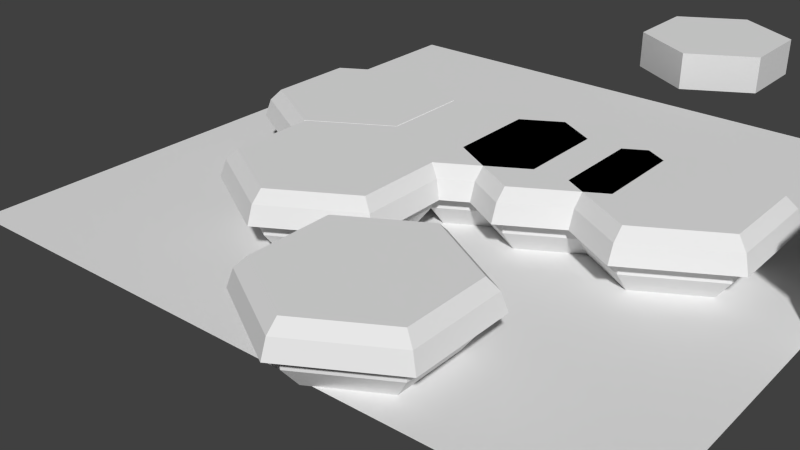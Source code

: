 # Source: tiles.blend  (saved by Blender 2.74.0; exported with 4.5.12 LTS)
import bpy
from mathutils import Matrix  # noqa: F401  (used for matrix-valued properties, if any)

bpy.ops.wm.read_factory_settings(use_empty=True)
scene = bpy.context.scene
scene.name = 'Scene'

# ---- collections
col_collection_1 = bpy.data.collections.new('Collection 1'); scene.collection.children.link(col_collection_1)

# ---- world
world_world = bpy.data.worlds.new('World'); scene.world = world_world
world_world.color = (0.05088, 0.05088, 0.05088)
world_world.use_sun_shadow = False
world_world.sun_shadow_jitter_overblur = 0.0
world_world.cycles.sampling_method = 'MANUAL'
world_world.cycles.sample_map_resolution = 256

# ---- meshes
me_cylinder_010 = bpy.data.meshes.new('Cylinder.010')
me_cylinder_010.from_pydata([(0.0, 2.0, 0.0), (0.0, 2.0, 0.5), (1.732, 1.0, 0.0), (1.732, 1.0, 0.5), (1.732, -1.0, 0.0), (1.732, -1.0, 0.5), (-1.748e-07, -2.0, 0.0), (-1.748e-07, -2.0, 0.5), (-1.732, -1.0, 0.0), (-1.732, -1.0, 0.5), (-1.732, 1.0, 0.0), (-1.732, 1.0, 0.5), (-7.947e-09, 1.6, -0.5), (1.386, 0.8, -0.5), (1.732, 1.0, 1.0), (0.0, 2.0, 1.0), (1.386, -0.8, -0.5), (1.732, -1.0, 1.0), (-1.478e-07, -1.6, -0.5), (-1.748e-07, -2.0, 1.0), (-1.386, -0.8, -0.5), (-1.732, -1.0, 1.0), (-1.386, 0.8, -0.5), (-1.732, 1.0, 1.0), (2.078, 1.2, 0.35), (-5.095e-08, 2.4, 0.35), (2.078, -1.2, 0.35), (-2.434e-07, -2.4, 0.35), (-2.078, -1.2, 0.35), (-2.078, 1.2, 0.35), (1.954, 1.128, 0.75), (-5.088e-08, 2.256, 0.75), (1.954, -1.128, 0.75), (-2.318e-07, -2.256, 0.75), (-1.954, -1.128, 0.75), (-1.954, 1.128, 0.75), (1.732, 1.0, 1.0), (0.0, 2.0, 1.0), (1.732, -1.0, 1.0), (-1.748e-07, -2.0, 1.0), (-1.732, -1.0, 1.0), (-1.732, 1.0, 1.0)], [], [(0, 1, 3, 2), (2, 3, 5, 4), (4, 5, 7, 6), (6, 7, 9, 8), (10, 0, 12, 22), (10, 11, 1, 0), (8, 9, 11, 10), (15, 14, 30, 31), (14, 17, 32, 30), (8, 10, 22, 20), (17, 19, 33, 32), (6, 8, 20, 18), (19, 21, 34, 33), (4, 6, 18, 16), (21, 23, 35, 34), (2, 4, 16, 13), (23, 15, 31, 35), (0, 2, 13, 12), (25, 29, 35, 31), (29, 28, 34, 35), (28, 27, 33, 34), (27, 26, 32, 33), (26, 24, 30, 32), (24, 25, 31, 30), (36, 37, 41, 40, 39, 38)])
_uv = me_cylinder_010.uv_layers.new(name='UVMap')
_uv.uv.foreach_set('vector', [0.6762, 1.0, 0.5, 0.922, 0.7053, 0.6612, 0.75, 0.6667, 0.75, 0.6667, 0.7053, 0.6612, 0.7053, 0.3388, 0.75, 0.3333, 0.75, 0.3333, 0.7053, 0.3388, 0.5, 0.07798, 1.211, 0.0, 0.211, 0.0, 0.5, 0.07798, 0.2947, 0.3388, 0.25, 0.3333, 0.25, 0.6667, 0.6762, 1.0, 1.0, 0.9036, 0.1949, 0.6584, 0.25, 0.6667, 0.2947, 0.6612, 0.5, 0.922, 0.6762, 1.0, 0.25, 0.3333, 0.2947, 0.3388, 0.2947, 0.6612, 0.25, 0.6667, 0.5, 0.8524, 0.6667, 0.6476, 0.6917, 0.6574, 0.5, 0.8979, 0.6667, 0.6476, 0.6667, 0.3524, 0.6917, 0.3426, 0.6917, 0.6574, 0.25, 0.3333, 0.25, 0.6667, 0.1949, 0.6584, 0.1949, 0.3416, 0.6667, 0.3524, 0.5, 0.1476, 0.5, 0.1021, 0.6917, 0.3426, 0.211, 0.0, 0.25, 0.3333, 0.1949, 0.3416, 1.192e-07, 0.09641, 0.5, 0.1476, 0.3333, 0.3524, 0.3083, 0.3426, 0.5, 0.1021, 0.75, 0.3333, 1.211, 0.0, 1.0, 0.09641, 0.8051, 0.3416, 0.3333, 0.3524, 0.3333, 0.6476, 0.3083, 0.6574, 0.3083, 0.3426, 0.75, 0.6667, 0.75, 0.3333, 0.8051, 0.3416, 0.8051, 0.6584, 0.3333, 0.6476, 0.5, 0.8524, 0.5, 0.8979, 0.3083, 0.6574, 0.6762, 1.0, 0.75, 0.6667, 0.8051, 0.6584, 1.0, 0.9036, 0.5, 0.9539, 0.2766, 0.6647, 0.3083, 0.6574, 0.5, 0.8979, 0.2766, 0.6647, 0.2766, 0.3353, 0.3083, 0.3426, 0.3083, 0.6574, 0.2766, 0.3353, 0.5, 0.0461, 0.5, 0.1021, 0.3083, 0.3426, 0.5, 0.0461, 0.7234, 0.3353, 0.6917, 0.3426, 0.5, 0.1021, 0.7234, 0.3353, 0.7234, 0.6647, 0.6917, 0.6574, 0.6917, 0.3426, 0.7234, 0.6647, 0.5, 0.9539, 0.5, 0.8979, 0.6917, 0.6574, 0.6667, 0.6476, 0.5, 0.8524, 0.3333, 0.6476, 0.3333, 0.3524, 0.5, 0.1476, 0.6667, 0.3524])
_ca = me_cylinder_010.color_attributes.new('Col', 'BYTE_COLOR', 'CORNER')
_ca.data.foreach_set('color', [0.2232, 0.1195, 0.1022, 1.0, 0.2232, 0.1195, 0.1022, 1.0, 0.227, 0.1221, 0.1046, 1.0, 0.2307, 0.1248, 0.1095, 1.0, 0.2307, 0.1248, 0.1095, 1.0, 0.227, 0.1221, 0.1046, 1.0, 0.2232, 0.1195, 0.1022, 1.0, 0.2232, 0.1195, 0.1022, 1.0, 0.2232, 0.1195, 0.1022, 1.0, 0.2232, 0.1195, 0.1022, 1.0, 0.2307, 0.1248, 0.107, 1.0, 0.2232, 0.1195, 0.1022, 1.0, 0.2232, 0.1195, 0.1022, 1.0, 0.2307, 0.1248, 0.107, 1.0, 0.2232, 0.1195, 0.1022, 1.0, 0.2232, 0.1195, 0.1022, 1.0, 0.2232, 0.1195, 0.1022, 1.0, 0.2232, 0.1195, 0.1022, 1.0, 0.2232, 0.1195, 0.1022, 1.0, 0.2232, 0.1195, 0.1022, 1.0, 0.2232, 0.1195, 0.1022, 1.0, 0.2232, 0.1195, 0.1022, 1.0, 0.2232, 0.1195, 0.1022, 1.0, 0.2232, 0.1195, 0.1022, 1.0, 0.2232, 0.1195, 0.1022, 1.0, 0.227, 0.1248, 0.107, 1.0, 0.2232, 0.1195, 0.1022, 1.0, 0.2232, 0.1195, 0.1022, 1.0, 0.03071, 0.2232, 0.04519, 1.0, 0.03071, 0.2232, 0.04519, 1.0, 0.03071, 0.2232, 0.04519, 1.0, 0.03071, 0.2232, 0.04519, 1.0, 0.03071, 0.2232, 0.04519, 1.0, 0.03071, 0.2232, 0.04519, 1.0, 0.03071, 0.2232, 0.04519, 1.0, 0.03071, 0.2232, 0.04519, 1.0, 0.2232, 0.1195, 0.1022, 1.0, 0.2232, 0.1195, 0.1022, 1.0, 0.2232, 0.1195, 0.1022, 1.0, 0.2232, 0.1195, 0.1022, 1.0, 0.03071, 0.2232, 0.04519, 1.0, 0.0319, 0.227, 0.04667, 1.0, 0.03071, 0.2232, 0.04519, 1.0, 0.03071, 0.2232, 0.04519, 1.0, 0.2232, 0.1195, 0.1022, 1.0, 0.2232, 0.1195, 0.1022, 1.0, 0.2232, 0.1195, 0.1022, 1.0, 0.2232, 0.1195, 0.1022, 1.0, 0.0319, 0.227, 0.04667, 1.0, 0.03071, 0.2232, 0.04519, 1.0, 0.03071, 0.2232, 0.04519, 1.0, 0.03071, 0.2232, 0.04519, 1.0, 0.2232, 0.1195, 0.1022, 1.0, 0.2232, 0.1195, 0.1022, 1.0, 0.2232, 0.1195, 0.1022, 1.0, 0.2232, 0.1195, 0.1022, 1.0, 0.03071, 0.2232, 0.04519, 1.0, 0.03071, 0.2232, 0.04519, 1.0, 0.03071, 0.2232, 0.04519, 1.0, 0.03071, 0.2232, 0.04519, 1.0, 0.2232, 0.1195, 0.1022, 1.0, 0.2232, 0.1195, 0.1022, 1.0, 0.2232, 0.1195, 0.1022, 1.0, 0.2232, 0.1195, 0.1022, 1.0, 0.03071, 0.2232, 0.04519, 1.0, 0.03071, 0.2232, 0.04519, 1.0, 0.03071, 0.2232, 0.04519, 1.0, 0.03071, 0.2232, 0.04519, 1.0, 0.2232, 0.1195, 0.1022, 1.0, 0.2232, 0.1195, 0.1022, 1.0, 0.2232, 0.1195, 0.1022, 1.0, 0.2232, 0.1195, 0.1022, 1.0, 0.0319, 0.2232, 0.04667, 1.0, 0.03071, 0.2232, 0.04519, 1.0, 0.03071, 0.2232, 0.04519, 1.0, 0.03071, 0.2232, 0.04519, 1.0, 0.03071, 0.2232, 0.04519, 1.0, 0.03071, 0.2232, 0.04519, 1.0, 0.03071, 0.2232, 0.04519, 1.0, 0.03071, 0.2232, 0.04519, 1.0, 0.03071, 0.2232, 0.04519, 1.0, 0.03071, 0.2232, 0.04519, 1.0, 0.03071, 0.2232, 0.04519, 1.0, 0.03071, 0.2232, 0.04519, 1.0, 0.03071, 0.2232, 0.04519, 1.0, 0.03071, 0.2232, 0.04519, 1.0, 0.03071, 0.2232, 0.04519, 1.0, 0.03071, 0.2232, 0.04519, 1.0, 0.03071, 0.2232, 0.04519, 1.0, 0.03071, 0.2232, 0.04519, 1.0, 0.03071, 0.2232, 0.04519, 1.0, 0.03071, 0.2232, 0.04519, 1.0, 0.03071, 0.2232, 0.04519, 1.0, 0.0319, 0.2232, 0.04667, 1.0, 0.03071, 0.2232, 0.04519, 1.0, 0.03071, 0.2232, 0.04519, 1.0, 0.03071, 0.2232, 0.04519, 1.0, 0.03071, 0.2232, 0.04519, 1.0, 0.03071, 0.2232, 0.04519, 1.0, 0.03071, 0.2232, 0.04519, 1.0, 0.0319, 0.227, 0.04667, 1.0, 0.03071, 0.2232, 0.04519, 1.0])
me_cylinder_010.use_remesh_preserve_volume = False
me_cylinder_010.use_remesh_preserve_attributes = False
me_cylinder_010.use_mirror_vertex_groups = False
me_cylinder_010.use_paint_bone_selection = False
me_cylinder_010.use_paint_mask = True
me_cylinder_010.update()
me_cylinder_010.normals_split_custom_set([tuple(v) for v in zip(*[iter([0.5, 0.866, 0.0, 0.5, 0.866, 0.0, 0.5, 0.866, 0.0, 0.5, 0.866, 0.0, 1.0, -5.96e-08, 0.0, 1.0, -5.96e-08, 0.0, 1.0, -5.96e-08, 0.0, 1.0, -5.96e-08, 0.0, 0.5, -0.866, 0.0, 0.5, -0.866, 0.0, 0.5, -0.866, 0.0, 0.5, -0.866, 0.0, -0.5, -0.866, 0.0, -0.5, -0.866, 0.0, -0.5, -0.866, 0.0, -0.5, -0.866, 0.0, -0.411, 0.7119, -0.5695, -0.411, 0.7119, -0.5695, -0.411, 0.7119, -0.5695, -0.411, 0.7119, -0.5695, -0.5, 0.866, 0.0, -0.5, 0.866, 0.0, -0.5, 0.866, 0.0, -0.5, 0.866, 0.0, -1.0, 0.0, 0.0, -1.0, 0.0, 0.0, -1.0, 0.0, 0.0, -1.0, 0.0, 0.0, 0.3738, 0.6475, 0.6641, 0.3738, 0.6475, 0.6641, 0.3738, 0.6475, 0.6641, 0.3738, 0.6475, 0.6641, 0.7476, 0.0, 0.6641, 0.7476, 0.0, 0.6641, 0.7476, 0.0, 0.6641, 0.7476, 0.0, 0.6641, -0.822, 0.0, -0.5695, -0.822, 0.0, -0.5695, -0.822, 0.0, -0.5695, -0.822, 0.0, -0.5695, 0.3738, -0.6475, 0.6641, 0.3738, -0.6475, 0.6641, 0.3738, -0.6475, 0.6641, 0.3738, -0.6475, 0.6641, -0.411, -0.7119, -0.5695, -0.411, -0.7119, -0.5695, -0.411, -0.7119, -0.5695, -0.411, -0.7119, -0.5695, -0.3738, -0.6475, 0.6641, -0.3738, -0.6475, 0.6641, -0.3738, -0.6475, 0.6641, -0.3738, -0.6475, 0.6641, 0.411, -0.7119, -0.5695, 0.411, -0.7119, -0.5695, 0.411, -0.7119, -0.5695, 0.411, -0.7119, -0.5695, -0.7476, 0.0, 0.6641, -0.7476, 0.0, 0.6641, -0.7476, 0.0, 0.6641, -0.7476, 0.0, 0.6641, 0.822, 0.0, -0.5695, 0.822, 0.0, -0.5695, 0.822, 0.0, -0.5695, 0.822, 0.0, -0.5695, -0.3738, 0.6475, 0.6641, -0.3738, 0.6475, 0.6641, -0.3738, 0.6475, 0.6641, -0.3738, 0.6475, 0.6641, 0.411, 0.7119, -0.5695, 0.411, 0.7119, -0.5695, 0.411, 0.7119, -0.5695, 0.411, 0.7119, -0.5695, -0.4775, 0.827, 0.2968, -0.4775, 0.827, 0.2968, -0.4775, 0.827, 0.2968, -0.4775, 0.827, 0.2968, -0.9549, 0.0, 0.2968, -0.9549, 0.0, 0.2968, -0.9549, 0.0, 0.2968, -0.9549, 0.0, 0.2968, -0.4775, -0.827, 0.2968, -0.4775, -0.827, 0.2968, -0.4775, -0.827, 0.2968, -0.4775, -0.827, 0.2968, 0.4775, -0.827, 0.2968, 0.4775, -0.827, 0.2968, 0.4775, -0.827, 0.2968, 0.4775, -0.827, 0.2968, 0.9549, 0.0, 0.2968, 0.9549, 0.0, 0.2968, 0.9549, 0.0, 0.2968, 0.9549, 0.0, 0.2968, 0.4775, 0.827, 0.2968, 0.4775, 0.827, 0.2968, 0.4775, 0.827, 0.2968, 0.4775, 0.827, 0.2968, 2.294e-08, 0.0, 1.0, 2.294e-08, 0.0, 1.0, 2.294e-08, 0.0, 1.0, 2.294e-08, 0.0, 1.0, 2.294e-08, 0.0, 1.0, 2.294e-08, 0.0, 1.0])] * 3)])
me_cylinder_009 = bpy.data.meshes.new('Cylinder.009')
me_cylinder_009.from_pydata([(0.0, 2.0, 0.0), (0.0, 2.0, 0.5), (1.732, 1.0, 0.0), (1.732, 1.0, 0.5), (1.732, -1.0, 0.0), (1.732, -1.0, 0.5), (-1.748e-07, -2.0, 0.0), (-1.748e-07, -2.0, 0.5), (-1.732, -1.0, 0.0), (-1.732, -1.0, 0.5), (-1.732, 1.0, 0.0), (-1.732, 1.0, 0.5), (-7.947e-09, 1.6, -0.5), (1.386, 0.8, -0.5), (1.732, 1.0, 1.0), (0.0, 2.0, 1.0), (1.386, -0.8, -0.5), (1.732, -1.0, 1.0), (-1.478e-07, -1.6, -0.5), (-1.748e-07, -2.0, 1.0), (-1.386, -0.8, -0.5), (-1.732, -1.0, 1.0), (-1.386, 0.8, -0.5), (-1.732, 1.0, 1.0), (2.078, 1.2, 0.35), (-5.095e-08, 2.4, 0.35), (2.078, -1.2, 0.35), (-2.434e-07, -2.4, 0.35), (-2.078, -1.2, 0.35), (-2.078, 1.2, 0.35), (1.954, 1.128, 0.75), (-5.088e-08, 2.256, 0.75), (1.954, -1.128, 0.75), (-2.318e-07, -2.256, 0.75), (-1.954, -1.128, 0.75), (-1.954, 1.128, 0.75), (1.732, 1.0, 1.0), (0.0, 2.0, 1.0), (1.732, -1.0, 1.0), (-1.748e-07, -2.0, 1.0), (-1.732, -1.0, 1.0), (-1.732, 1.0, 1.0)], [], [(0, 1, 3, 2), (2, 3, 5, 4), (4, 5, 7, 6), (6, 7, 9, 8), (10, 0, 12, 22), (10, 11, 1, 0), (8, 9, 11, 10), (15, 14, 30, 31), (14, 17, 32, 30), (8, 10, 22, 20), (17, 19, 33, 32), (6, 8, 20, 18), (19, 21, 34, 33), (4, 6, 18, 16), (21, 23, 35, 34), (2, 4, 16, 13), (23, 15, 31, 35), (0, 2, 13, 12), (25, 29, 35, 31), (29, 28, 34, 35), (28, 27, 33, 34), (27, 26, 32, 33), (26, 24, 30, 32), (24, 25, 31, 30), (36, 37, 41, 40, 39, 38)])
_uv = me_cylinder_009.uv_layers.new(name='UVMap')
_uv.uv.foreach_set('vector', [0.6762, 1.0, 0.5, 0.922, 0.7053, 0.6612, 0.75, 0.6667, 0.75, 0.6667, 0.7053, 0.6612, 0.7053, 0.3388, 0.75, 0.3333, 0.75, 0.3333, 0.7053, 0.3388, 0.5, 0.07798, 1.211, 0.0, 0.211, 0.0, 0.5, 0.07798, 0.2947, 0.3388, 0.25, 0.3333, 0.25, 0.6667, 0.6762, 1.0, 1.0, 0.9036, 0.1949, 0.6584, 0.25, 0.6667, 0.2947, 0.6612, 0.5, 0.922, 0.6762, 1.0, 0.25, 0.3333, 0.2947, 0.3388, 0.2947, 0.6612, 0.25, 0.6667, 0.5, 0.8524, 0.6667, 0.6476, 0.6917, 0.6574, 0.5, 0.8979, 0.6667, 0.6476, 0.6667, 0.3524, 0.6917, 0.3426, 0.6917, 0.6574, 0.25, 0.3333, 0.25, 0.6667, 0.1949, 0.6584, 0.1949, 0.3416, 0.6667, 0.3524, 0.5, 0.1476, 0.5, 0.1021, 0.6917, 0.3426, 0.211, 0.0, 0.25, 0.3333, 0.1949, 0.3416, 1.192e-07, 0.09641, 0.5, 0.1476, 0.3333, 0.3524, 0.3083, 0.3426, 0.5, 0.1021, 0.75, 0.3333, 1.211, 0.0, 1.0, 0.09641, 0.8051, 0.3416, 0.3333, 0.3524, 0.3333, 0.6476, 0.3083, 0.6574, 0.3083, 0.3426, 0.75, 0.6667, 0.75, 0.3333, 0.8051, 0.3416, 0.8051, 0.6584, 0.3333, 0.6476, 0.5, 0.8524, 0.5, 0.8979, 0.3083, 0.6574, 0.6762, 1.0, 0.75, 0.6667, 0.8051, 0.6584, 1.0, 0.9036, 0.5, 0.9539, 0.2766, 0.6647, 0.3083, 0.6574, 0.5, 0.8979, 0.2766, 0.6647, 0.2766, 0.3353, 0.3083, 0.3426, 0.3083, 0.6574, 0.2766, 0.3353, 0.5, 0.0461, 0.5, 0.1021, 0.3083, 0.3426, 0.5, 0.0461, 0.7234, 0.3353, 0.6917, 0.3426, 0.5, 0.1021, 0.7234, 0.3353, 0.7234, 0.6647, 0.6917, 0.6574, 0.6917, 0.3426, 0.7234, 0.6647, 0.5, 0.9539, 0.5, 0.8979, 0.6917, 0.6574, 0.6667, 0.6476, 0.5, 0.8524, 0.3333, 0.6476, 0.3333, 0.3524, 0.5, 0.1476, 0.6667, 0.3524])
_ca = me_cylinder_009.color_attributes.new('Col', 'BYTE_COLOR', 'CORNER')
_ca.data.foreach_set('color', [0.2232, 0.1195, 0.1022, 1.0, 0.2232, 0.1195, 0.1022, 1.0, 0.227, 0.1221, 0.1046, 1.0, 0.2307, 0.1248, 0.1095, 1.0, 0.2307, 0.1248, 0.1095, 1.0, 0.227, 0.1221, 0.1046, 1.0, 0.2232, 0.1195, 0.1022, 1.0, 0.2232, 0.1195, 0.1022, 1.0, 0.2232, 0.1195, 0.1022, 1.0, 0.2232, 0.1195, 0.1022, 1.0, 0.2307, 0.1248, 0.107, 1.0, 0.2232, 0.1195, 0.1022, 1.0, 0.2232, 0.1195, 0.1022, 1.0, 0.2307, 0.1248, 0.107, 1.0, 0.2232, 0.1195, 0.1022, 1.0, 0.2232, 0.1195, 0.1022, 1.0, 0.2232, 0.1195, 0.1022, 1.0, 0.2232, 0.1195, 0.1022, 1.0, 0.2232, 0.1195, 0.1022, 1.0, 0.2232, 0.1195, 0.1022, 1.0, 0.2232, 0.1195, 0.1022, 1.0, 0.2232, 0.1195, 0.1022, 1.0, 0.2232, 0.1195, 0.1022, 1.0, 0.2232, 0.1195, 0.1022, 1.0, 0.2232, 0.1195, 0.1022, 1.0, 0.227, 0.1248, 0.107, 1.0, 0.2232, 0.1195, 0.1022, 1.0, 0.2232, 0.1195, 0.1022, 1.0, 0.03071, 0.2232, 0.04519, 1.0, 0.03071, 0.2232, 0.04519, 1.0, 0.03071, 0.2232, 0.04519, 1.0, 0.03071, 0.2232, 0.04519, 1.0, 0.03071, 0.2232, 0.04519, 1.0, 0.03071, 0.2232, 0.04519, 1.0, 0.03071, 0.2232, 0.04519, 1.0, 0.03071, 0.2232, 0.04519, 1.0, 0.2232, 0.1195, 0.1022, 1.0, 0.2232, 0.1195, 0.1022, 1.0, 0.2232, 0.1195, 0.1022, 1.0, 0.2232, 0.1195, 0.1022, 1.0, 0.03071, 0.2232, 0.04519, 1.0, 0.0319, 0.227, 0.04667, 1.0, 0.03071, 0.2232, 0.04519, 1.0, 0.03071, 0.2232, 0.04519, 1.0, 0.2232, 0.1195, 0.1022, 1.0, 0.2232, 0.1195, 0.1022, 1.0, 0.2232, 0.1195, 0.1022, 1.0, 0.2232, 0.1195, 0.1022, 1.0, 0.0319, 0.227, 0.04667, 1.0, 0.03071, 0.2232, 0.04519, 1.0, 0.03071, 0.2232, 0.04519, 1.0, 0.03071, 0.2232, 0.04519, 1.0, 0.2232, 0.1195, 0.1022, 1.0, 0.2232, 0.1195, 0.1022, 1.0, 0.2232, 0.1195, 0.1022, 1.0, 0.2232, 0.1195, 0.1022, 1.0, 0.03071, 0.2232, 0.04519, 1.0, 0.03071, 0.2232, 0.04519, 1.0, 0.03071, 0.2232, 0.04519, 1.0, 0.03071, 0.2232, 0.04519, 1.0, 0.2232, 0.1195, 0.1022, 1.0, 0.2232, 0.1195, 0.1022, 1.0, 0.2232, 0.1195, 0.1022, 1.0, 0.2232, 0.1195, 0.1022, 1.0, 0.03071, 0.2232, 0.04519, 1.0, 0.03071, 0.2232, 0.04519, 1.0, 0.03071, 0.2232, 0.04519, 1.0, 0.03071, 0.2232, 0.04519, 1.0, 0.2232, 0.1195, 0.1022, 1.0, 0.2232, 0.1195, 0.1022, 1.0, 0.2232, 0.1195, 0.1022, 1.0, 0.2232, 0.1195, 0.1022, 1.0, 0.0319, 0.2232, 0.04667, 1.0, 0.03071, 0.2232, 0.04519, 1.0, 0.03071, 0.2232, 0.04519, 1.0, 0.03071, 0.2232, 0.04519, 1.0, 0.03071, 0.2232, 0.04519, 1.0, 0.03071, 0.2232, 0.04519, 1.0, 0.03071, 0.2232, 0.04519, 1.0, 0.03071, 0.2232, 0.04519, 1.0, 0.03071, 0.2232, 0.04519, 1.0, 0.03071, 0.2232, 0.04519, 1.0, 0.03071, 0.2232, 0.04519, 1.0, 0.03071, 0.2232, 0.04519, 1.0, 0.03071, 0.2232, 0.04519, 1.0, 0.03071, 0.2232, 0.04519, 1.0, 0.03071, 0.2232, 0.04519, 1.0, 0.03071, 0.2232, 0.04519, 1.0, 0.03071, 0.2232, 0.04519, 1.0, 0.03071, 0.2232, 0.04519, 1.0, 0.03071, 0.2232, 0.04519, 1.0, 0.03071, 0.2232, 0.04519, 1.0, 0.03071, 0.2232, 0.04519, 1.0, 0.0319, 0.2232, 0.04667, 1.0, 0.03071, 0.2232, 0.04519, 1.0, 0.03071, 0.2232, 0.04519, 1.0, 0.03071, 0.2232, 0.04519, 1.0, 0.03071, 0.2232, 0.04519, 1.0, 0.03071, 0.2232, 0.04519, 1.0, 0.03071, 0.2232, 0.04519, 1.0, 0.0319, 0.227, 0.04667, 1.0, 0.03071, 0.2232, 0.04519, 1.0])
me_cylinder_009.use_remesh_preserve_volume = False
me_cylinder_009.use_remesh_preserve_attributes = False
me_cylinder_009.use_mirror_vertex_groups = False
me_cylinder_009.use_paint_bone_selection = False
me_cylinder_009.use_paint_mask = True
me_cylinder_009.update()
me_cylinder_009.normals_split_custom_set([tuple(v) for v in zip(*[iter([0.5, 0.866, 0.0, 0.5, 0.866, 0.0, 0.5, 0.866, 0.0, 0.5, 0.866, 0.0, 1.0, -5.96e-08, 0.0, 1.0, -5.96e-08, 0.0, 1.0, -5.96e-08, 0.0, 1.0, -5.96e-08, 0.0, 0.5, -0.866, 0.0, 0.5, -0.866, 0.0, 0.5, -0.866, 0.0, 0.5, -0.866, 0.0, -0.5, -0.866, 0.0, -0.5, -0.866, 0.0, -0.5, -0.866, 0.0, -0.5, -0.866, 0.0, -0.411, 0.7119, -0.5695, -0.411, 0.7119, -0.5695, -0.411, 0.7119, -0.5695, -0.411, 0.7119, -0.5695, -0.5, 0.866, 0.0, -0.5, 0.866, 0.0, -0.5, 0.866, 0.0, -0.5, 0.866, 0.0, -1.0, 0.0, 0.0, -1.0, 0.0, 0.0, -1.0, 0.0, 0.0, -1.0, 0.0, 0.0, 0.3738, 0.6475, 0.6641, 0.3738, 0.6475, 0.6641, 0.3738, 0.6475, 0.6641, 0.3738, 0.6475, 0.6641, 0.7476, 0.0, 0.6641, 0.7476, 0.0, 0.6641, 0.7476, 0.0, 0.6641, 0.7476, 0.0, 0.6641, -0.822, 0.0, -0.5695, -0.822, 0.0, -0.5695, -0.822, 0.0, -0.5695, -0.822, 0.0, -0.5695, 0.3738, -0.6475, 0.6641, 0.3738, -0.6475, 0.6641, 0.3738, -0.6475, 0.6641, 0.3738, -0.6475, 0.6641, -0.411, -0.7119, -0.5695, -0.411, -0.7119, -0.5695, -0.411, -0.7119, -0.5695, -0.411, -0.7119, -0.5695, -0.3738, -0.6475, 0.6641, -0.3738, -0.6475, 0.6641, -0.3738, -0.6475, 0.6641, -0.3738, -0.6475, 0.6641, 0.411, -0.7119, -0.5695, 0.411, -0.7119, -0.5695, 0.411, -0.7119, -0.5695, 0.411, -0.7119, -0.5695, -0.7476, 0.0, 0.6641, -0.7476, 0.0, 0.6641, -0.7476, 0.0, 0.6641, -0.7476, 0.0, 0.6641, 0.822, 0.0, -0.5695, 0.822, 0.0, -0.5695, 0.822, 0.0, -0.5695, 0.822, 0.0, -0.5695, -0.3738, 0.6475, 0.6641, -0.3738, 0.6475, 0.6641, -0.3738, 0.6475, 0.6641, -0.3738, 0.6475, 0.6641, 0.411, 0.7119, -0.5695, 0.411, 0.7119, -0.5695, 0.411, 0.7119, -0.5695, 0.411, 0.7119, -0.5695, -0.4775, 0.827, 0.2968, -0.4775, 0.827, 0.2968, -0.4775, 0.827, 0.2968, -0.4775, 0.827, 0.2968, -0.9549, 0.0, 0.2968, -0.9549, 0.0, 0.2968, -0.9549, 0.0, 0.2968, -0.9549, 0.0, 0.2968, -0.4775, -0.827, 0.2968, -0.4775, -0.827, 0.2968, -0.4775, -0.827, 0.2968, -0.4775, -0.827, 0.2968, 0.4775, -0.827, 0.2968, 0.4775, -0.827, 0.2968, 0.4775, -0.827, 0.2968, 0.4775, -0.827, 0.2968, 0.9549, 0.0, 0.2968, 0.9549, 0.0, 0.2968, 0.9549, 0.0, 0.2968, 0.9549, 0.0, 0.2968, 0.4775, 0.827, 0.2968, 0.4775, 0.827, 0.2968, 0.4775, 0.827, 0.2968, 0.4775, 0.827, 0.2968, 2.294e-08, 0.0, 1.0, 2.294e-08, 0.0, 1.0, 2.294e-08, 0.0, 1.0, 2.294e-08, 0.0, 1.0, 2.294e-08, 0.0, 1.0, 2.294e-08, 0.0, 1.0])] * 3)])
me_cylinder_008 = bpy.data.meshes.new('Cylinder.008')
me_cylinder_008.from_pydata([(0.0, 2.0, 0.0), (0.0, 2.0, 0.5), (1.732, 1.0, 0.0), (1.732, 1.0, 0.5), (1.732, -1.0, 0.0), (1.732, -1.0, 0.5), (-1.748e-07, -2.0, 0.0), (-1.748e-07, -2.0, 0.5), (-1.732, -1.0, 0.0), (-1.732, -1.0, 0.5), (-1.732, 1.0, 0.0), (-1.732, 1.0, 0.5), (-7.947e-09, 1.6, -0.5), (1.386, 0.8, -0.5), (1.732, 1.0, 1.0), (0.0, 2.0, 1.0), (1.386, -0.8, -0.5), (1.732, -1.0, 1.0), (-1.478e-07, -1.6, -0.5), (-1.748e-07, -2.0, 1.0), (-1.386, -0.8, -0.5), (-1.732, -1.0, 1.0), (-1.386, 0.8, -0.5), (-1.732, 1.0, 1.0), (2.078, 1.2, 0.35), (-5.095e-08, 2.4, 0.35), (2.078, -1.2, 0.35), (-2.434e-07, -2.4, 0.35), (-2.078, -1.2, 0.35), (-2.078, 1.2, 0.35), (1.954, 1.128, 0.75), (-5.088e-08, 2.256, 0.75), (1.954, -1.128, 0.75), (-2.318e-07, -2.256, 0.75), (-1.954, -1.128, 0.75), (-1.954, 1.128, 0.75), (1.732, 1.0, 1.0), (0.0, 2.0, 1.0), (1.732, -1.0, 1.0), (-1.748e-07, -2.0, 1.0), (-1.732, -1.0, 1.0), (-1.732, 1.0, 1.0)], [], [(0, 1, 3, 2), (2, 3, 5, 4), (4, 5, 7, 6), (6, 7, 9, 8), (10, 0, 12, 22), (10, 11, 1, 0), (8, 9, 11, 10), (15, 14, 30, 31), (14, 17, 32, 30), (8, 10, 22, 20), (17, 19, 33, 32), (6, 8, 20, 18), (19, 21, 34, 33), (4, 6, 18, 16), (21, 23, 35, 34), (2, 4, 16, 13), (23, 15, 31, 35), (0, 2, 13, 12), (25, 29, 35, 31), (29, 28, 34, 35), (28, 27, 33, 34), (27, 26, 32, 33), (26, 24, 30, 32), (24, 25, 31, 30), (36, 37, 41, 40, 39, 38)])
_uv = me_cylinder_008.uv_layers.new(name='UVMap')
_uv.uv.foreach_set('vector', [0.6762, 1.0, 0.5, 0.922, 0.7053, 0.6612, 0.75, 0.6667, 0.75, 0.6667, 0.7053, 0.6612, 0.7053, 0.3388, 0.75, 0.3333, 0.75, 0.3333, 0.7053, 0.3388, 0.5, 0.07798, 1.211, 0.0, 0.211, 0.0, 0.5, 0.07798, 0.2947, 0.3388, 0.25, 0.3333, 0.25, 0.6667, 0.6762, 1.0, 1.0, 0.9036, 0.1949, 0.6584, 0.25, 0.6667, 0.2947, 0.6612, 0.5, 0.922, 0.6762, 1.0, 0.25, 0.3333, 0.2947, 0.3388, 0.2947, 0.6612, 0.25, 0.6667, 0.5, 0.8524, 0.6667, 0.6476, 0.6917, 0.6574, 0.5, 0.8979, 0.6667, 0.6476, 0.6667, 0.3524, 0.6917, 0.3426, 0.6917, 0.6574, 0.25, 0.3333, 0.25, 0.6667, 0.1949, 0.6584, 0.1949, 0.3416, 0.6667, 0.3524, 0.5, 0.1476, 0.5, 0.1021, 0.6917, 0.3426, 0.211, 0.0, 0.25, 0.3333, 0.1949, 0.3416, 1.192e-07, 0.09641, 0.5, 0.1476, 0.3333, 0.3524, 0.3083, 0.3426, 0.5, 0.1021, 0.75, 0.3333, 1.211, 0.0, 1.0, 0.09641, 0.8051, 0.3416, 0.3333, 0.3524, 0.3333, 0.6476, 0.3083, 0.6574, 0.3083, 0.3426, 0.75, 0.6667, 0.75, 0.3333, 0.8051, 0.3416, 0.8051, 0.6584, 0.3333, 0.6476, 0.5, 0.8524, 0.5, 0.8979, 0.3083, 0.6574, 0.6762, 1.0, 0.75, 0.6667, 0.8051, 0.6584, 1.0, 0.9036, 0.5, 0.9539, 0.2766, 0.6647, 0.3083, 0.6574, 0.5, 0.8979, 0.2766, 0.6647, 0.2766, 0.3353, 0.3083, 0.3426, 0.3083, 0.6574, 0.2766, 0.3353, 0.5, 0.0461, 0.5, 0.1021, 0.3083, 0.3426, 0.5, 0.0461, 0.7234, 0.3353, 0.6917, 0.3426, 0.5, 0.1021, 0.7234, 0.3353, 0.7234, 0.6647, 0.6917, 0.6574, 0.6917, 0.3426, 0.7234, 0.6647, 0.5, 0.9539, 0.5, 0.8979, 0.6917, 0.6574, 0.6667, 0.6476, 0.5, 0.8524, 0.3333, 0.6476, 0.3333, 0.3524, 0.5, 0.1476, 0.6667, 0.3524])
_ca = me_cylinder_008.color_attributes.new('Col', 'BYTE_COLOR', 'CORNER')
_ca.data.foreach_set('color', [0.2232, 0.1195, 0.1022, 1.0, 0.2232, 0.1195, 0.1022, 1.0, 0.227, 0.1221, 0.1046, 1.0, 0.2307, 0.1248, 0.1095, 1.0, 0.2307, 0.1248, 0.1095, 1.0, 0.227, 0.1221, 0.1046, 1.0, 0.2232, 0.1195, 0.1022, 1.0, 0.2232, 0.1195, 0.1022, 1.0, 0.2232, 0.1195, 0.1022, 1.0, 0.2232, 0.1195, 0.1022, 1.0, 0.2307, 0.1248, 0.107, 1.0, 0.2232, 0.1195, 0.1022, 1.0, 0.2232, 0.1195, 0.1022, 1.0, 0.2307, 0.1248, 0.107, 1.0, 0.2232, 0.1195, 0.1022, 1.0, 0.2232, 0.1195, 0.1022, 1.0, 0.2232, 0.1195, 0.1022, 1.0, 0.2232, 0.1195, 0.1022, 1.0, 0.2232, 0.1195, 0.1022, 1.0, 0.2232, 0.1195, 0.1022, 1.0, 0.2232, 0.1195, 0.1022, 1.0, 0.2232, 0.1195, 0.1022, 1.0, 0.2232, 0.1195, 0.1022, 1.0, 0.2232, 0.1195, 0.1022, 1.0, 0.2232, 0.1195, 0.1022, 1.0, 0.227, 0.1248, 0.107, 1.0, 0.2232, 0.1195, 0.1022, 1.0, 0.2232, 0.1195, 0.1022, 1.0, 0.03071, 0.2232, 0.04519, 1.0, 0.03071, 0.2232, 0.04519, 1.0, 0.03071, 0.2232, 0.04519, 1.0, 0.03071, 0.2232, 0.04519, 1.0, 0.03071, 0.2232, 0.04519, 1.0, 0.03071, 0.2232, 0.04519, 1.0, 0.03071, 0.2232, 0.04519, 1.0, 0.03071, 0.2232, 0.04519, 1.0, 0.2232, 0.1195, 0.1022, 1.0, 0.2232, 0.1195, 0.1022, 1.0, 0.2232, 0.1195, 0.1022, 1.0, 0.2232, 0.1195, 0.1022, 1.0, 0.03071, 0.2232, 0.04519, 1.0, 0.0319, 0.227, 0.04667, 1.0, 0.03071, 0.2232, 0.04519, 1.0, 0.03071, 0.2232, 0.04519, 1.0, 0.2232, 0.1195, 0.1022, 1.0, 0.2232, 0.1195, 0.1022, 1.0, 0.2232, 0.1195, 0.1022, 1.0, 0.2232, 0.1195, 0.1022, 1.0, 0.0319, 0.227, 0.04667, 1.0, 0.03071, 0.2232, 0.04519, 1.0, 0.03071, 0.2232, 0.04519, 1.0, 0.03071, 0.2232, 0.04519, 1.0, 0.2232, 0.1195, 0.1022, 1.0, 0.2232, 0.1195, 0.1022, 1.0, 0.2232, 0.1195, 0.1022, 1.0, 0.2232, 0.1195, 0.1022, 1.0, 0.03071, 0.2232, 0.04519, 1.0, 0.03071, 0.2232, 0.04519, 1.0, 0.03071, 0.2232, 0.04519, 1.0, 0.03071, 0.2232, 0.04519, 1.0, 0.2232, 0.1195, 0.1022, 1.0, 0.2232, 0.1195, 0.1022, 1.0, 0.2232, 0.1195, 0.1022, 1.0, 0.2232, 0.1195, 0.1022, 1.0, 0.03071, 0.2232, 0.04519, 1.0, 0.03071, 0.2232, 0.04519, 1.0, 0.03071, 0.2232, 0.04519, 1.0, 0.03071, 0.2232, 0.04519, 1.0, 0.2232, 0.1195, 0.1022, 1.0, 0.2232, 0.1195, 0.1022, 1.0, 0.2232, 0.1195, 0.1022, 1.0, 0.2232, 0.1195, 0.1022, 1.0, 0.0319, 0.2232, 0.04667, 1.0, 0.03071, 0.2232, 0.04519, 1.0, 0.03071, 0.2232, 0.04519, 1.0, 0.03071, 0.2232, 0.04519, 1.0, 0.03071, 0.2232, 0.04519, 1.0, 0.03071, 0.2232, 0.04519, 1.0, 0.03071, 0.2232, 0.04519, 1.0, 0.03071, 0.2232, 0.04519, 1.0, 0.03071, 0.2232, 0.04519, 1.0, 0.03071, 0.2232, 0.04519, 1.0, 0.03071, 0.2232, 0.04519, 1.0, 0.03071, 0.2232, 0.04519, 1.0, 0.03071, 0.2232, 0.04519, 1.0, 0.03071, 0.2232, 0.04519, 1.0, 0.03071, 0.2232, 0.04519, 1.0, 0.03071, 0.2232, 0.04519, 1.0, 0.03071, 0.2232, 0.04519, 1.0, 0.03071, 0.2232, 0.04519, 1.0, 0.03071, 0.2232, 0.04519, 1.0, 0.03071, 0.2232, 0.04519, 1.0, 0.03071, 0.2232, 0.04519, 1.0, 0.0319, 0.2232, 0.04667, 1.0, 0.03071, 0.2232, 0.04519, 1.0, 0.03071, 0.2232, 0.04519, 1.0, 0.03071, 0.2232, 0.04519, 1.0, 0.03071, 0.2232, 0.04519, 1.0, 0.03071, 0.2232, 0.04519, 1.0, 0.03071, 0.2232, 0.04519, 1.0, 0.0319, 0.227, 0.04667, 1.0, 0.03071, 0.2232, 0.04519, 1.0])
me_cylinder_008.use_remesh_preserve_volume = False
me_cylinder_008.use_remesh_preserve_attributes = False
me_cylinder_008.use_mirror_vertex_groups = False
me_cylinder_008.use_paint_bone_selection = False
me_cylinder_008.use_paint_mask = True
me_cylinder_008.update()
me_cylinder_008.normals_split_custom_set([tuple(v) for v in zip(*[iter([0.5, 0.866, 0.0, 0.5, 0.866, 0.0, 0.5, 0.866, 0.0, 0.5, 0.866, 0.0, 1.0, -5.96e-08, 0.0, 1.0, -5.96e-08, 0.0, 1.0, -5.96e-08, 0.0, 1.0, -5.96e-08, 0.0, 0.5, -0.866, 0.0, 0.5, -0.866, 0.0, 0.5, -0.866, 0.0, 0.5, -0.866, 0.0, -0.5, -0.866, 0.0, -0.5, -0.866, 0.0, -0.5, -0.866, 0.0, -0.5, -0.866, 0.0, -0.411, 0.7119, -0.5695, -0.411, 0.7119, -0.5695, -0.411, 0.7119, -0.5695, -0.411, 0.7119, -0.5695, -0.5, 0.866, 0.0, -0.5, 0.866, 0.0, -0.5, 0.866, 0.0, -0.5, 0.866, 0.0, -1.0, 0.0, 0.0, -1.0, 0.0, 0.0, -1.0, 0.0, 0.0, -1.0, 0.0, 0.0, 0.3738, 0.6475, 0.6641, 0.3738, 0.6475, 0.6641, 0.3738, 0.6475, 0.6641, 0.3738, 0.6475, 0.6641, 0.7476, 0.0, 0.6641, 0.7476, 0.0, 0.6641, 0.7476, 0.0, 0.6641, 0.7476, 0.0, 0.6641, -0.822, 0.0, -0.5695, -0.822, 0.0, -0.5695, -0.822, 0.0, -0.5695, -0.822, 0.0, -0.5695, 0.3738, -0.6475, 0.6641, 0.3738, -0.6475, 0.6641, 0.3738, -0.6475, 0.6641, 0.3738, -0.6475, 0.6641, -0.411, -0.7119, -0.5695, -0.411, -0.7119, -0.5695, -0.411, -0.7119, -0.5695, -0.411, -0.7119, -0.5695, -0.3738, -0.6475, 0.6641, -0.3738, -0.6475, 0.6641, -0.3738, -0.6475, 0.6641, -0.3738, -0.6475, 0.6641, 0.411, -0.7119, -0.5695, 0.411, -0.7119, -0.5695, 0.411, -0.7119, -0.5695, 0.411, -0.7119, -0.5695, -0.7476, 0.0, 0.6641, -0.7476, 0.0, 0.6641, -0.7476, 0.0, 0.6641, -0.7476, 0.0, 0.6641, 0.822, 0.0, -0.5695, 0.822, 0.0, -0.5695, 0.822, 0.0, -0.5695, 0.822, 0.0, -0.5695, -0.3738, 0.6475, 0.6641, -0.3738, 0.6475, 0.6641, -0.3738, 0.6475, 0.6641, -0.3738, 0.6475, 0.6641, 0.411, 0.7119, -0.5695, 0.411, 0.7119, -0.5695, 0.411, 0.7119, -0.5695, 0.411, 0.7119, -0.5695, -0.4775, 0.827, 0.2968, -0.4775, 0.827, 0.2968, -0.4775, 0.827, 0.2968, -0.4775, 0.827, 0.2968, -0.9549, 0.0, 0.2968, -0.9549, 0.0, 0.2968, -0.9549, 0.0, 0.2968, -0.9549, 0.0, 0.2968, -0.4775, -0.827, 0.2968, -0.4775, -0.827, 0.2968, -0.4775, -0.827, 0.2968, -0.4775, -0.827, 0.2968, 0.4775, -0.827, 0.2968, 0.4775, -0.827, 0.2968, 0.4775, -0.827, 0.2968, 0.4775, -0.827, 0.2968, 0.9549, 0.0, 0.2968, 0.9549, 0.0, 0.2968, 0.9549, 0.0, 0.2968, 0.9549, 0.0, 0.2968, 0.4775, 0.827, 0.2968, 0.4775, 0.827, 0.2968, 0.4775, 0.827, 0.2968, 0.4775, 0.827, 0.2968, 2.294e-08, 0.0, 1.0, 2.294e-08, 0.0, 1.0, 2.294e-08, 0.0, 1.0, 2.294e-08, 0.0, 1.0, 2.294e-08, 0.0, 1.0, 2.294e-08, 0.0, 1.0])] * 3)])
me_cylinder_007 = bpy.data.meshes.new('Cylinder.007')
me_cylinder_007.from_pydata([(0.0, 2.0, -0.5), (0.0, 2.0, 0.5), (1.732, 1.0, -0.5), (1.732, 1.0, 0.5), (1.732, -1.0, -0.5), (1.732, -1.0, 0.5), (-1.748e-07, -2.0, -0.5), (-1.748e-07, -2.0, 0.5), (-1.732, -1.0, -0.5), (-1.732, -1.0, 0.5), (-1.732, 1.0, -0.5), (-1.732, 1.0, 0.5)], [], [(0, 1, 3, 2), (2, 3, 5, 4), (4, 5, 7, 6), (6, 7, 9, 8), (3, 1, 11, 9, 7, 5), (10, 11, 1, 0), (8, 9, 11, 10), (0, 2, 4, 6, 8, 10)])
me_cylinder_007.use_remesh_preserve_volume = False
me_cylinder_007.use_remesh_preserve_attributes = False
me_cylinder_007.use_mirror_vertex_groups = False
me_cylinder_007.update()
me_cylinder_006 = bpy.data.meshes.new('Cylinder.006')
me_cylinder_006.from_pydata([(0.0, 2.0, 0.0), (0.0, 2.0, 0.5), (1.732, 1.0, 0.0), (1.732, 1.0, 0.5), (1.732, -1.0, 0.0), (1.732, -1.0, 0.5), (-1.748e-07, -2.0, 0.0), (-1.748e-07, -2.0, 0.5), (-1.732, -1.0, 0.0), (-1.732, -1.0, 0.5), (-1.732, 1.0, 0.0), (-1.732, 1.0, 0.5), (-7.947e-09, 1.6, -0.5), (1.386, 0.8, -0.5), (1.732, 1.0, 1.0), (0.0, 2.0, 1.0), (1.386, -0.8, -0.5), (1.732, -1.0, 1.0), (-1.478e-07, -1.6, -0.5), (-1.748e-07, -2.0, 1.0), (-1.386, -0.8, -0.5), (-1.732, -1.0, 1.0), (-1.386, 0.8, -0.5), (-1.732, 1.0, 1.0), (2.078, 1.2, 0.35), (-5.095e-08, 2.4, 0.35), (2.078, -1.2, 0.35), (-2.434e-07, -2.4, 0.35), (-2.078, -1.2, 0.35), (-2.078, 1.2, 0.35), (1.954, 1.128, 0.75), (-5.088e-08, 2.256, 0.75), (1.954, -1.128, 0.75), (-2.318e-07, -2.256, 0.75), (-1.954, -1.128, 0.75), (-1.954, 1.128, 0.75)], [], [(0, 1, 3, 2), (2, 3, 5, 4), (4, 5, 7, 6), (6, 7, 9, 8), (10, 0, 12, 22), (10, 11, 1, 0), (8, 9, 11, 10), (15, 14, 30, 31), (14, 15, 23, 21, 19, 17), (12, 13, 16, 18, 20, 22), (14, 17, 32, 30), (8, 10, 22, 20), (17, 19, 33, 32), (6, 8, 20, 18), (19, 21, 34, 33), (4, 6, 18, 16), (21, 23, 35, 34), (2, 4, 16, 13), (23, 15, 31, 35), (0, 2, 13, 12), (25, 29, 35, 31), (29, 28, 34, 35), (28, 27, 33, 34), (27, 26, 32, 33), (26, 24, 30, 32), (24, 25, 31, 30), (1, 11, 29, 25), (11, 9, 28, 29), (9, 7, 27, 28), (7, 5, 26, 27), (5, 3, 24, 26), (3, 1, 25, 24)])
me_cylinder_006.use_remesh_preserve_volume = False
me_cylinder_006.use_remesh_preserve_attributes = False
me_cylinder_006.use_mirror_vertex_groups = False
me_cylinder_006.update()
me_cylinder_004 = bpy.data.meshes.new('Cylinder.004')
me_cylinder_004.from_pydata([(0.0, 2.0, 0.0), (0.0, 2.0, 0.5), (1.732, 1.0, 0.0), (1.732, 1.0, 0.5), (1.732, -1.0, 0.0), (1.732, -1.0, 0.5), (-1.748e-07, -2.0, 0.0), (-1.748e-07, -2.0, 0.5), (-1.732, -1.0, 0.0), (-1.732, -1.0, 0.5), (-1.732, 1.0, 0.0), (-1.732, 1.0, 0.5), (-7.947e-09, 1.6, -0.5), (1.386, 0.8, -0.5), (1.732, 1.0, 1.0), (0.0, 2.0, 1.0), (1.386, -0.8, -0.5), (1.732, -1.0, 1.0), (-1.478e-07, -1.6, -0.5), (-1.748e-07, -2.0, 1.0), (-1.386, -0.8, -0.5), (-1.732, -1.0, 1.0), (-1.386, 0.8, -0.5), (-1.732, 1.0, 1.0), (2.078, 1.2, 0.35), (-5.095e-08, 2.4, 0.35), (2.078, -1.2, 0.35), (-2.434e-07, -2.4, 0.35), (-2.078, -1.2, 0.35), (-2.078, 1.2, 0.35), (1.954, 1.128, 0.75), (-5.088e-08, 2.256, 0.75), (1.954, -1.128, 0.75), (-2.318e-07, -2.256, 0.75), (-1.954, -1.128, 0.75), (-1.954, 1.128, 0.75)], [], [(0, 1, 3, 2), (2, 3, 5, 4), (4, 5, 7, 6), (6, 7, 9, 8), (10, 0, 12, 22), (10, 11, 1, 0), (8, 9, 11, 10), (15, 14, 30, 31), (14, 15, 23, 21, 19, 17), (12, 13, 16, 18, 20, 22), (14, 17, 32, 30), (8, 10, 22, 20), (17, 19, 33, 32), (6, 8, 20, 18), (19, 21, 34, 33), (4, 6, 18, 16), (21, 23, 35, 34), (2, 4, 16, 13), (23, 15, 31, 35), (0, 2, 13, 12), (25, 29, 35, 31), (29, 28, 34, 35), (28, 27, 33, 34), (27, 26, 32, 33), (26, 24, 30, 32), (24, 25, 31, 30), (1, 11, 29, 25), (11, 9, 28, 29), (9, 7, 27, 28), (7, 5, 26, 27), (5, 3, 24, 26), (3, 1, 25, 24)])
me_cylinder_004.use_remesh_preserve_volume = False
me_cylinder_004.use_remesh_preserve_attributes = False
me_cylinder_004.use_mirror_vertex_groups = False
me_cylinder_004.update()
me_cylinder_001 = bpy.data.meshes.new('Cylinder.001')
me_cylinder_001.from_pydata([(0.0, 2.0, -0.5), (0.0, 2.0, 0.5), (1.732, 1.0, -0.5), (1.732, 1.0, 0.5), (1.732, -1.0, -0.5), (1.732, -1.0, 0.5), (-1.748e-07, -2.0, -0.5), (-1.748e-07, -2.0, 0.5), (-1.732, -1.0, -0.5), (-1.732, -1.0, 0.5), (-1.732, 1.0, -0.5), (-1.732, 1.0, 0.5), (0.0, 1.8, -0.9962), (1.559, 0.9, -0.9962), (1.559, 0.9, 0.9962), (0.0, 1.8, 0.9962), (1.559, -0.9, -0.9962), (1.559, -0.9, 0.9962), (-1.574e-07, -1.8, -0.9962), (-1.574e-07, -1.8, 0.9962), (-1.559, -0.9, -0.9962), (-1.559, -0.9, 0.9962), (-1.559, 0.9, -0.9962), (-1.559, 0.9, 0.9962)], [], [(0, 1, 3, 2), (2, 3, 5, 4), (4, 5, 7, 6), (6, 7, 9, 8), (10, 0, 12, 22), (10, 11, 1, 0), (8, 9, 11, 10), (1, 11, 23, 15), (14, 15, 23, 21, 19, 17), (12, 13, 16, 18, 20, 22), (11, 9, 21, 23), (8, 10, 22, 20), (9, 7, 19, 21), (6, 8, 20, 18), (7, 5, 17, 19), (4, 6, 18, 16), (5, 3, 14, 17), (2, 4, 16, 13), (3, 1, 15, 14), (0, 2, 13, 12)])
me_cylinder_001.use_remesh_preserve_volume = False
me_cylinder_001.use_remesh_preserve_attributes = False
me_cylinder_001.use_mirror_vertex_groups = False
me_cylinder_001.update()
me_plane = bpy.data.meshes.new('Plane')
me_plane.from_pydata([(-1.0, -1.0, 0.0), (1.0, -1.0, 0.0), (-1.0, 1.0, 0.0), (1.0, 1.0, 0.0)], [], [(0, 1, 3, 2)])
me_plane.use_remesh_preserve_volume = False
me_plane.use_remesh_preserve_attributes = False
me_plane.use_mirror_vertex_groups = False
me_plane.update()
me_cylinder = bpy.data.meshes.new('Cylinder')
me_cylinder.from_pydata([(0.0, 2.0, 0.0), (0.0, 2.0, 0.5), (1.732, 1.0, 0.0), (1.732, 1.0, 0.5), (1.732, -1.0, 0.0), (1.732, -1.0, 0.5), (-1.748e-07, -2.0, 0.0), (-1.748e-07, -2.0, 0.5), (-1.732, -1.0, 0.0), (-1.732, -1.0, 0.5), (-1.732, 1.0, 0.0), (-1.732, 1.0, 0.5), (-7.947e-09, 1.6, -0.5), (1.386, 0.8, -0.5), (1.732, 1.0, 1.0), (0.0, 2.0, 1.0), (1.386, -0.8, -0.5), (1.732, -1.0, 1.0), (-1.478e-07, -1.6, -0.5), (-1.748e-07, -2.0, 1.0), (-1.386, -0.8, -0.5), (-1.732, -1.0, 1.0), (-1.386, 0.8, -0.5), (-1.732, 1.0, 1.0), (2.078, 1.2, 0.35), (-5.095e-08, 2.4, 0.35), (2.078, -1.2, 0.35), (-2.434e-07, -2.4, 0.35), (-2.078, -1.2, 0.35), (-2.078, 1.2, 0.35), (1.954, 1.128, 0.75), (-5.088e-08, 2.256, 0.75), (1.954, -1.128, 0.75), (-2.318e-07, -2.256, 0.75), (-1.954, -1.128, 0.75), (-1.954, 1.128, 0.75), (1.732, 1.0, 1.0), (0.0, 2.0, 1.0), (1.732, -1.0, 1.0), (-1.748e-07, -2.0, 1.0), (-1.732, -1.0, 1.0), (-1.732, 1.0, 1.0)], [], [(0, 1, 3, 2), (2, 3, 5, 4), (4, 5, 7, 6), (6, 7, 9, 8), (10, 0, 12, 22), (10, 11, 1, 0), (8, 9, 11, 10), (15, 14, 30, 31), (14, 17, 32, 30), (8, 10, 22, 20), (17, 19, 33, 32), (6, 8, 20, 18), (19, 21, 34, 33), (4, 6, 18, 16), (21, 23, 35, 34), (2, 4, 16, 13), (23, 15, 31, 35), (0, 2, 13, 12), (25, 29, 35, 31), (29, 28, 34, 35), (28, 27, 33, 34), (27, 26, 32, 33), (26, 24, 30, 32), (24, 25, 31, 30), (36, 37, 41, 40, 39, 38)])
_uv = me_cylinder.uv_layers.new(name='UVMap')
_uv.uv.foreach_set('vector', [0.6762, 1.0, 0.5, 0.922, 0.7053, 0.6612, 0.75, 0.6667, 0.75, 0.6667, 0.7053, 0.6612, 0.7053, 0.3388, 0.75, 0.3333, 0.75, 0.3333, 0.7053, 0.3388, 0.5, 0.07798, 1.211, 0.0, 0.211, 0.0, 0.5, 0.07798, 0.2947, 0.3388, 0.25, 0.3333, 0.25, 0.6667, 0.6762, 1.0, 1.0, 0.9036, 0.1949, 0.6584, 0.25, 0.6667, 0.2947, 0.6612, 0.5, 0.922, 0.6762, 1.0, 0.25, 0.3333, 0.2947, 0.3388, 0.2947, 0.6612, 0.25, 0.6667, 0.5, 0.8524, 0.6667, 0.6476, 0.6917, 0.6574, 0.5, 0.8979, 0.6667, 0.6476, 0.6667, 0.3524, 0.6917, 0.3426, 0.6917, 0.6574, 0.25, 0.3333, 0.25, 0.6667, 0.1949, 0.6584, 0.1949, 0.3416, 0.6667, 0.3524, 0.5, 0.1476, 0.5, 0.1021, 0.6917, 0.3426, 0.211, 0.0, 0.25, 0.3333, 0.1949, 0.3416, 1.192e-07, 0.09641, 0.5, 0.1476, 0.3333, 0.3524, 0.3083, 0.3426, 0.5, 0.1021, 0.75, 0.3333, 1.211, 0.0, 1.0, 0.09641, 0.8051, 0.3416, 0.3333, 0.3524, 0.3333, 0.6476, 0.3083, 0.6574, 0.3083, 0.3426, 0.75, 0.6667, 0.75, 0.3333, 0.8051, 0.3416, 0.8051, 0.6584, 0.3333, 0.6476, 0.5, 0.8524, 0.5, 0.8979, 0.3083, 0.6574, 0.6762, 1.0, 0.75, 0.6667, 0.8051, 0.6584, 1.0, 0.9036, 0.5, 0.9539, 0.2766, 0.6647, 0.3083, 0.6574, 0.5, 0.8979, 0.2766, 0.6647, 0.2766, 0.3353, 0.3083, 0.3426, 0.3083, 0.6574, 0.2766, 0.3353, 0.5, 0.0461, 0.5, 0.1021, 0.3083, 0.3426, 0.5, 0.0461, 0.7234, 0.3353, 0.6917, 0.3426, 0.5, 0.1021, 0.7234, 0.3353, 0.7234, 0.6647, 0.6917, 0.6574, 0.6917, 0.3426, 0.7234, 0.6647, 0.5, 0.9539, 0.5, 0.8979, 0.6917, 0.6574, 0.6667, 0.6476, 0.5, 0.8524, 0.3333, 0.6476, 0.3333, 0.3524, 0.5, 0.1476, 0.6667, 0.3524])
_ca = me_cylinder.color_attributes.new('Col', 'BYTE_COLOR', 'CORNER')
_ca.data.foreach_set('color', [0.2232, 0.1195, 0.1022, 1.0, 0.2232, 0.1195, 0.1022, 1.0, 0.227, 0.1221, 0.1046, 1.0, 0.2307, 0.1248, 0.1095, 1.0, 0.2307, 0.1248, 0.1095, 1.0, 0.227, 0.1221, 0.1046, 1.0, 0.2232, 0.1195, 0.1022, 1.0, 0.2232, 0.1195, 0.1022, 1.0, 0.2232, 0.1195, 0.1022, 1.0, 0.2232, 0.1195, 0.1022, 1.0, 0.2307, 0.1248, 0.107, 1.0, 0.2232, 0.1195, 0.1022, 1.0, 0.2232, 0.1195, 0.1022, 1.0, 0.2307, 0.1248, 0.107, 1.0, 0.2232, 0.1195, 0.1022, 1.0, 0.2232, 0.1195, 0.1022, 1.0, 0.2232, 0.1195, 0.1022, 1.0, 0.2232, 0.1195, 0.1022, 1.0, 0.2232, 0.1195, 0.1022, 1.0, 0.2232, 0.1195, 0.1022, 1.0, 0.2232, 0.1195, 0.1022, 1.0, 0.2232, 0.1195, 0.1022, 1.0, 0.2232, 0.1195, 0.1022, 1.0, 0.2232, 0.1195, 0.1022, 1.0, 0.2232, 0.1195, 0.1022, 1.0, 0.227, 0.1248, 0.107, 1.0, 0.2232, 0.1195, 0.1022, 1.0, 0.2232, 0.1195, 0.1022, 1.0, 0.03071, 0.2232, 0.04519, 1.0, 0.03071, 0.2232, 0.04519, 1.0, 0.03071, 0.2232, 0.04519, 1.0, 0.03071, 0.2232, 0.04519, 1.0, 0.03071, 0.2232, 0.04519, 1.0, 0.03071, 0.2232, 0.04519, 1.0, 0.03071, 0.2232, 0.04519, 1.0, 0.03071, 0.2232, 0.04519, 1.0, 0.2232, 0.1195, 0.1022, 1.0, 0.2232, 0.1195, 0.1022, 1.0, 0.2232, 0.1195, 0.1022, 1.0, 0.2232, 0.1195, 0.1022, 1.0, 0.03071, 0.2232, 0.04519, 1.0, 0.0319, 0.227, 0.04667, 1.0, 0.03071, 0.2232, 0.04519, 1.0, 0.03071, 0.2232, 0.04519, 1.0, 0.2232, 0.1195, 0.1022, 1.0, 0.2232, 0.1195, 0.1022, 1.0, 0.2232, 0.1195, 0.1022, 1.0, 0.2232, 0.1195, 0.1022, 1.0, 0.0319, 0.227, 0.04667, 1.0, 0.03071, 0.2232, 0.04519, 1.0, 0.03071, 0.2232, 0.04519, 1.0, 0.03071, 0.2232, 0.04519, 1.0, 0.2232, 0.1195, 0.1022, 1.0, 0.2232, 0.1195, 0.1022, 1.0, 0.2232, 0.1195, 0.1022, 1.0, 0.2232, 0.1195, 0.1022, 1.0, 0.03071, 0.2232, 0.04519, 1.0, 0.03071, 0.2232, 0.04519, 1.0, 0.03071, 0.2232, 0.04519, 1.0, 0.03071, 0.2232, 0.04519, 1.0, 0.2232, 0.1195, 0.1022, 1.0, 0.2232, 0.1195, 0.1022, 1.0, 0.2232, 0.1195, 0.1022, 1.0, 0.2232, 0.1195, 0.1022, 1.0, 0.03071, 0.2232, 0.04519, 1.0, 0.03071, 0.2232, 0.04519, 1.0, 0.03071, 0.2232, 0.04519, 1.0, 0.03071, 0.2232, 0.04519, 1.0, 0.2232, 0.1195, 0.1022, 1.0, 0.2232, 0.1195, 0.1022, 1.0, 0.2232, 0.1195, 0.1022, 1.0, 0.2232, 0.1195, 0.1022, 1.0, 0.0319, 0.2232, 0.04667, 1.0, 0.03071, 0.2232, 0.04519, 1.0, 0.03071, 0.2232, 0.04519, 1.0, 0.03071, 0.2232, 0.04519, 1.0, 0.03071, 0.2232, 0.04519, 1.0, 0.03071, 0.2232, 0.04519, 1.0, 0.03071, 0.2232, 0.04519, 1.0, 0.03071, 0.2232, 0.04519, 1.0, 0.03071, 0.2232, 0.04519, 1.0, 0.03071, 0.2232, 0.04519, 1.0, 0.03071, 0.2232, 0.04519, 1.0, 0.03071, 0.2232, 0.04519, 1.0, 0.03071, 0.2232, 0.04519, 1.0, 0.03071, 0.2232, 0.04519, 1.0, 0.03071, 0.2232, 0.04519, 1.0, 0.03071, 0.2232, 0.04519, 1.0, 0.03071, 0.2232, 0.04519, 1.0, 0.03071, 0.2232, 0.04519, 1.0, 0.03071, 0.2232, 0.04519, 1.0, 0.03071, 0.2232, 0.04519, 1.0, 0.03071, 0.2232, 0.04519, 1.0, 0.0319, 0.2232, 0.04667, 1.0, 0.03071, 0.2232, 0.04519, 1.0, 0.03071, 0.2232, 0.04519, 1.0, 0.03071, 0.2232, 0.04519, 1.0, 0.03071, 0.2232, 0.04519, 1.0, 0.03071, 0.2232, 0.04519, 1.0, 0.03071, 0.2232, 0.04519, 1.0, 0.0319, 0.227, 0.04667, 1.0, 0.03071, 0.2232, 0.04519, 1.0])
me_cylinder.use_remesh_preserve_volume = False
me_cylinder.use_remesh_preserve_attributes = False
me_cylinder.use_mirror_vertex_groups = False
me_cylinder.use_paint_bone_selection = False
me_cylinder.use_paint_mask = True
me_cylinder.update()
me_cylinder.normals_split_custom_set([tuple(v) for v in zip(*[iter([0.5, 0.866, 0.0, 0.5, 0.866, 0.0, 0.5, 0.866, 0.0, 0.5, 0.866, 0.0, 1.0, -5.96e-08, 0.0, 1.0, -5.96e-08, 0.0, 1.0, -5.96e-08, 0.0, 1.0, -5.96e-08, 0.0, 0.5, -0.866, 0.0, 0.5, -0.866, 0.0, 0.5, -0.866, 0.0, 0.5, -0.866, 0.0, -0.5, -0.866, 0.0, -0.5, -0.866, 0.0, -0.5, -0.866, 0.0, -0.5, -0.866, 0.0, -0.411, 0.7119, -0.5695, -0.411, 0.7119, -0.5695, -0.411, 0.7119, -0.5695, -0.411, 0.7119, -0.5695, -0.5, 0.866, 0.0, -0.5, 0.866, 0.0, -0.5, 0.866, 0.0, -0.5, 0.866, 0.0, -1.0, 0.0, 0.0, -1.0, 0.0, 0.0, -1.0, 0.0, 0.0, -1.0, 0.0, 0.0, 0.3738, 0.6475, 0.6641, 0.3738, 0.6475, 0.6641, 0.3738, 0.6475, 0.6641, 0.3738, 0.6475, 0.6641, 0.7476, 0.0, 0.6641, 0.7476, 0.0, 0.6641, 0.7476, 0.0, 0.6641, 0.7476, 0.0, 0.6641, -0.822, 0.0, -0.5695, -0.822, 0.0, -0.5695, -0.822, 0.0, -0.5695, -0.822, 0.0, -0.5695, 0.3738, -0.6475, 0.6641, 0.3738, -0.6475, 0.6641, 0.3738, -0.6475, 0.6641, 0.3738, -0.6475, 0.6641, -0.411, -0.7119, -0.5695, -0.411, -0.7119, -0.5695, -0.411, -0.7119, -0.5695, -0.411, -0.7119, -0.5695, -0.3738, -0.6475, 0.6641, -0.3738, -0.6475, 0.6641, -0.3738, -0.6475, 0.6641, -0.3738, -0.6475, 0.6641, 0.411, -0.7119, -0.5695, 0.411, -0.7119, -0.5695, 0.411, -0.7119, -0.5695, 0.411, -0.7119, -0.5695, -0.7476, 0.0, 0.6641, -0.7476, 0.0, 0.6641, -0.7476, 0.0, 0.6641, -0.7476, 0.0, 0.6641, 0.822, 0.0, -0.5695, 0.822, 0.0, -0.5695, 0.822, 0.0, -0.5695, 0.822, 0.0, -0.5695, -0.3738, 0.6475, 0.6641, -0.3738, 0.6475, 0.6641, -0.3738, 0.6475, 0.6641, -0.3738, 0.6475, 0.6641, 0.411, 0.7119, -0.5695, 0.411, 0.7119, -0.5695, 0.411, 0.7119, -0.5695, 0.411, 0.7119, -0.5695, -0.4775, 0.827, 0.2968, -0.4775, 0.827, 0.2968, -0.4775, 0.827, 0.2968, -0.4775, 0.827, 0.2968, -0.9549, 0.0, 0.2968, -0.9549, 0.0, 0.2968, -0.9549, 0.0, 0.2968, -0.9549, 0.0, 0.2968, -0.4775, -0.827, 0.2968, -0.4775, -0.827, 0.2968, -0.4775, -0.827, 0.2968, -0.4775, -0.827, 0.2968, 0.4775, -0.827, 0.2968, 0.4775, -0.827, 0.2968, 0.4775, -0.827, 0.2968, 0.4775, -0.827, 0.2968, 0.9549, 0.0, 0.2968, 0.9549, 0.0, 0.2968, 0.9549, 0.0, 0.2968, 0.9549, 0.0, 0.2968, 0.4775, 0.827, 0.2968, 0.4775, 0.827, 0.2968, 0.4775, 0.827, 0.2968, 0.4775, 0.827, 0.2968, 2.294e-08, 0.0, 1.0, 2.294e-08, 0.0, 1.0, 2.294e-08, 0.0, 1.0, 2.294e-08, 0.0, 1.0, 2.294e-08, 0.0, 1.0, 2.294e-08, 0.0, 1.0])] * 3)])

# ---- objects
ob_tile_top_01_003 = bpy.data.objects.new('tile_top_01.003', me_cylinder_010)
ob_tile_top_01_002 = bpy.data.objects.new('tile_top_01.002', me_cylinder_009)
ob_tile_top_01_001 = bpy.data.objects.new('tile_top_01.001', me_cylinder_008)
ob_cylinder_005 = bpy.data.objects.new('Cylinder.005', me_cylinder_007)
ob_cylinder_006 = bpy.data.objects.new('Cylinder.006', me_cylinder_006)
ob_cylinder_004 = bpy.data.objects.new('Cylinder.004', me_cylinder_004)
ob_cylinder_003 = bpy.data.objects.new('Cylinder.003', me_cylinder_001)
ob_plane = bpy.data.objects.new('Plane', me_plane)
ob_cylinder_002 = bpy.data.objects.new('Cylinder.002', me_cylinder)
ob_cylinder_001 = bpy.data.objects.new('Cylinder.001', me_cylinder_001)
ob_tile_top_01 = bpy.data.objects.new('tile_top_01', me_cylinder)

# ---- transforms, parenting, visibility, modifiers, constraints
ob_tile_top_01_003.location = (1.743, 0.0, 0.0)
ob_tile_top_01_003.show_instancer_for_render = False
ob_tile_top_01_003.lineart.crease_threshold = 0.0
_vg = ob_tile_top_01_003.vertex_groups.new(name='Group')
ob_tile_top_01_002.location = (-1.733, -3.0, 0.0)
ob_tile_top_01_002.show_instancer_for_render = False
ob_tile_top_01_002.lineart.crease_threshold = 0.0
_vg = ob_tile_top_01_002.vertex_groups.new(name='Group')
ob_tile_top_01_001.location = (1.743, -6.0, 0.0)
ob_tile_top_01_001.show_instancer_for_render = False
ob_tile_top_01_001.lineart.crease_threshold = 0.0
_vg = ob_tile_top_01_001.vertex_groups.new(name='Group')
ob_cylinder_005.location = (0.0, 10.76, 0.0)
ob_cylinder_005.hide_viewport = True
ob_cylinder_005.lineart.crease_threshold = 0.0
ob_cylinder_006.location = (9.254, 0.0, 1.0)
ob_cylinder_006.hide_viewport = True
ob_cylinder_006.lineart.crease_threshold = 0.0
ob_cylinder_004.location = (4.254, 0.0, 0.0)
ob_cylinder_004.hide_viewport = True
ob_cylinder_004.lineart.crease_threshold = 0.0
ob_cylinder_003.location = (14.28, 0.0, 1.0)
ob_cylinder_003.hide_viewport = True
ob_cylinder_003.lineart.crease_threshold = 0.0
ob_plane.location = (0.0, 0.0, -0.5)
ob_plane.scale = (7.5, 7.5, 6.379)
ob_plane.hide_viewport = True
ob_plane.lineart.crease_threshold = 0.0
ob_cylinder_002.location = (-3.5, 0.0, 0.0)
ob_cylinder_002.hide_viewport = True
ob_cylinder_002.lineart.crease_threshold = 0.0
_vg = ob_cylinder_002.vertex_groups.new(name='Group')
ob_cylinder_001.location = (9.214, 0.0, 0.0)
ob_cylinder_001.hide_viewport = True
ob_cylinder_001.lineart.crease_threshold = 0.0
ob_tile_top_01.location = (0.0, 0.0, 0.0)
ob_tile_top_01.show_instancer_for_render = False
ob_tile_top_01.lineart.crease_threshold = 0.0
_vg = ob_tile_top_01.vertex_groups.new(name='Group')

# ---- collection membership
col_collection_1.objects.link(ob_tile_top_01_003)
col_collection_1.objects.link(ob_tile_top_01_002)
col_collection_1.objects.link(ob_tile_top_01_001)
col_collection_1.objects.link(ob_cylinder_005)
col_collection_1.objects.link(ob_cylinder_006)
col_collection_1.objects.link(ob_cylinder_004)
col_collection_1.objects.link(ob_cylinder_003)
col_collection_1.objects.link(ob_plane)
col_collection_1.objects.link(ob_cylinder_002)
col_collection_1.objects.link(ob_cylinder_001)
col_collection_1.objects.link(ob_tile_top_01)

# ---- scene / render settings (as saved in the file)
scene.frame_start = 1; scene.frame_end = 250; scene.frame_set(1)
scene.render.engine = 'BLENDER_EEVEE_NEXT'
scene.render.resolution_percentage = 50
scene.render.dither_intensity = 0.0
scene.cycles.use_denoising = False
scene.cycles.samples = 10
scene.cycles.sampling_pattern = 'TABULATED_SOBOL'
scene.cycles.light_sampling_threshold = 0.0
scene.cycles.use_adaptive_sampling = False
scene.cycles.use_light_tree = False
scene.cycles.blur_glossy = 0.0
scene.cycles.pixel_filter_type = 'GAUSSIAN'
scene.cycles.sample_clamp_indirect = 0.0
scene.view_settings.view_transform = 'Standard'
bpy.context.view_layer.update()

# ---- added for rendering (the .blend has no active camera and no usable light): camera, sun
cam_auto = bpy.data.cameras.new('AutoCamera')
cam_auto.lens = 50.0
cam_auto.sensor_width = 36.0
cam_auto.clip_end = 1000.0
ob_auto_camera = bpy.data.objects.new('AutoCamera', cam_auto)
scene.collection.objects.link(ob_auto_camera)
ob_auto_camera.location = (12.3796, -17.8495, 9.90158)
ob_auto_camera.rotation_euler = (1.09748, -7.21219e-08, 0.694738)
scene.camera = ob_auto_camera
light_auto_sun = bpy.data.lights.new('AutoSun', 'SUN')
light_auto_sun.energy = 3.0
light_auto_sun.angle = 0.0523599
ob_auto_sun = bpy.data.objects.new('AutoSun', light_auto_sun)
scene.collection.objects.link(ob_auto_sun)
ob_auto_sun.rotation_euler = (0.872665, 0.174533, 0.523599)
bpy.context.view_layer.update()
